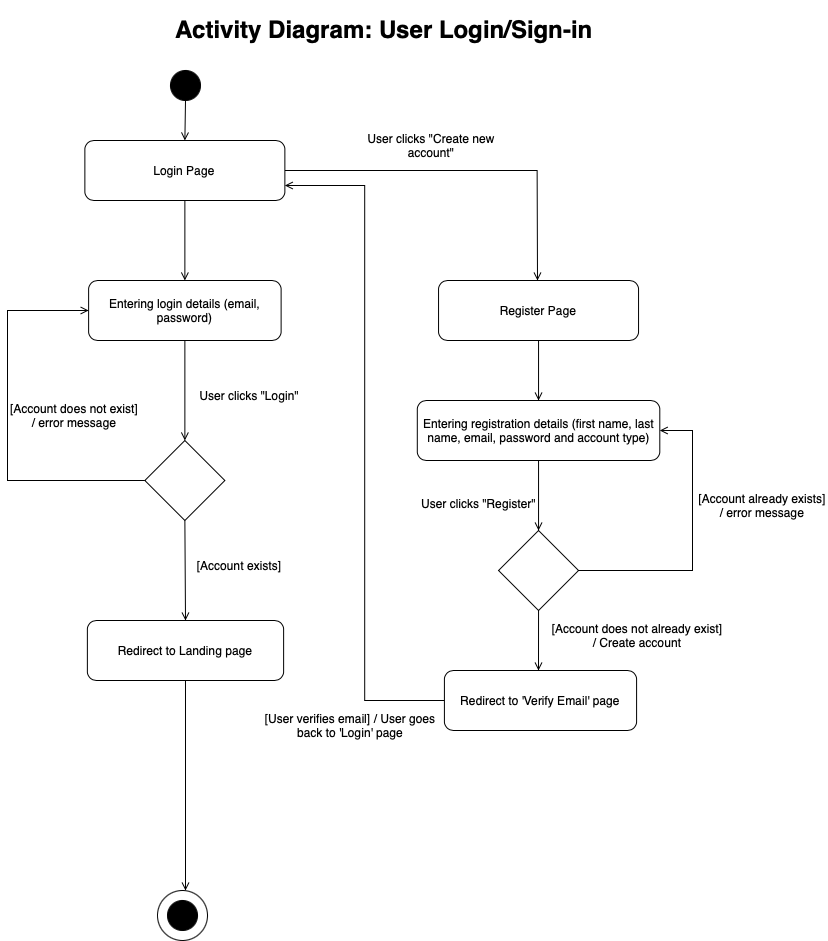

The diagram above was exported from draw.io. Its source (the exported page's mxGraphModel, read from the mxfile embedded in the PNG):
<mxGraphModel dx="954" dy="647" grid="1" gridSize="10" guides="1" tooltips="1" connect="1" arrows="1" fold="1" page="1" pageScale="1" pageWidth="850" pageHeight="1100" math="0" shadow="0">
  <root>
    <mxCell id="0" />
    <mxCell id="1" parent="0" />
    <mxCell id="HY5Z8d34fGZyeZAGQtSP-1" value="" style="ellipse;whiteSpace=wrap;html=1;aspect=fixed;fillColor=#000000;" parent="1" vertex="1">
      <mxGeometry x="193" y="80" width="30" height="30" as="geometry" />
    </mxCell>
    <mxCell id="HY5Z8d34fGZyeZAGQtSP-2" value="" style="endArrow=open;html=1;rounded=0;endFill=0;exitX=0.5;exitY=1;exitDx=0;exitDy=0;entryX=0.5;entryY=0;entryDx=0;entryDy=0;" parent="1" source="HY5Z8d34fGZyeZAGQtSP-1" target="-MbtFenn-OF-qx6dldm6-19" edge="1">
      <mxGeometry width="50" height="50" relative="1" as="geometry">
        <mxPoint x="142.39" y="390" as="sourcePoint" />
        <mxPoint x="209.25" y="160" as="targetPoint" />
      </mxGeometry>
    </mxCell>
    <mxCell id="HY5Z8d34fGZyeZAGQtSP-5" value="Register Page" style="rounded=1;whiteSpace=wrap;html=1;" parent="1" vertex="1">
      <mxGeometry x="461.04999999999995" y="290" width="200" height="60" as="geometry" />
    </mxCell>
    <mxCell id="HY5Z8d34fGZyeZAGQtSP-6" value="Entering registration details (first name, last name, email, password and account type)" style="rounded=1;whiteSpace=wrap;html=1;" parent="1" vertex="1">
      <mxGeometry x="439.8" y="410" width="242.5" height="60" as="geometry" />
    </mxCell>
    <mxCell id="HY5Z8d34fGZyeZAGQtSP-7" value="" style="endArrow=open;html=1;rounded=0;endFill=0;exitX=0.5;exitY=1;exitDx=0;exitDy=0;entryX=0.5;entryY=0;entryDx=0;entryDy=0;" parent="1" source="HY5Z8d34fGZyeZAGQtSP-6" target="HY5Z8d34fGZyeZAGQtSP-30" edge="1">
      <mxGeometry width="50" height="50" relative="1" as="geometry">
        <mxPoint x="765.4899999999999" y="645" as="sourcePoint" />
        <mxPoint x="559.87" y="660" as="targetPoint" />
      </mxGeometry>
    </mxCell>
    <mxCell id="HY5Z8d34fGZyeZAGQtSP-8" value="Redirect to 'Verify Email' page" style="rounded=1;whiteSpace=wrap;html=1;" parent="1" vertex="1">
      <mxGeometry x="466.91" y="680" width="192.18" height="60" as="geometry" />
    </mxCell>
    <mxCell id="HY5Z8d34fGZyeZAGQtSP-9" value="Entering login details (email, password)" style="rounded=1;whiteSpace=wrap;html=1;" parent="1" vertex="1">
      <mxGeometry x="111.12" y="290" width="192.5" height="60" as="geometry" />
    </mxCell>
    <mxCell id="HY5Z8d34fGZyeZAGQtSP-10" value="" style="endArrow=open;html=1;rounded=0;endFill=0;exitX=0.5;exitY=1;exitDx=0;exitDy=0;entryX=0.5;entryY=0;entryDx=0;entryDy=0;" parent="1" source="HY5Z8d34fGZyeZAGQtSP-9" target="HY5Z8d34fGZyeZAGQtSP-19" edge="1">
      <mxGeometry width="50" height="50" relative="1" as="geometry">
        <mxPoint x="207.49" y="410" as="sourcePoint" />
        <mxPoint x="207.99000000000012" y="500" as="targetPoint" />
      </mxGeometry>
    </mxCell>
    <mxCell id="HY5Z8d34fGZyeZAGQtSP-11" value="Redirect to Landing page" style="rounded=1;whiteSpace=wrap;html=1;" parent="1" vertex="1">
      <mxGeometry x="109.87" y="630" width="196.25" height="60" as="geometry" />
    </mxCell>
    <mxCell id="HY5Z8d34fGZyeZAGQtSP-12" value="&lt;h1&gt;Activity Diagram: User Login/Sign-in&lt;/h1&gt;&lt;div&gt;&lt;br&gt;&lt;/div&gt;" style="text;html=1;strokeColor=none;fillColor=none;spacing=5;spacingTop=-20;whiteSpace=wrap;overflow=hidden;rounded=0;" parent="1" vertex="1">
      <mxGeometry x="193" y="20" width="470" height="50" as="geometry" />
    </mxCell>
    <mxCell id="HY5Z8d34fGZyeZAGQtSP-13" value="" style="endArrow=open;html=1;rounded=0;endFill=0;exitX=0.5;exitY=1;exitDx=0;exitDy=0;" parent="1" source="HY5Z8d34fGZyeZAGQtSP-19" edge="1">
      <mxGeometry width="50" height="50" relative="1" as="geometry">
        <mxPoint x="208.59000000000015" y="603" as="sourcePoint" />
        <mxPoint x="208" y="630" as="targetPoint" />
      </mxGeometry>
    </mxCell>
    <mxCell id="HY5Z8d34fGZyeZAGQtSP-14" value="" style="endArrow=open;html=1;rounded=0;endFill=0;exitX=0;exitY=0.5;exitDx=0;exitDy=0;entryX=0;entryY=0.5;entryDx=0;entryDy=0;" parent="1" source="HY5Z8d34fGZyeZAGQtSP-19" target="HY5Z8d34fGZyeZAGQtSP-9" edge="1">
      <mxGeometry width="50" height="50" relative="1" as="geometry">
        <mxPoint x="127.9899999999999" y="540" as="sourcePoint" />
        <mxPoint x="239.87" y="170" as="targetPoint" />
        <Array as="points">
          <mxPoint x="30" y="490" />
          <mxPoint x="30" y="320" />
        </Array>
      </mxGeometry>
    </mxCell>
    <mxCell id="HY5Z8d34fGZyeZAGQtSP-17" value="" style="endArrow=open;html=1;rounded=0;endFill=0;exitX=1;exitY=0.5;exitDx=0;exitDy=0;" parent="1" source="-MbtFenn-OF-qx6dldm6-19" edge="1">
      <mxGeometry width="50" height="50" relative="1" as="geometry">
        <mxPoint x="419.24" y="220" as="sourcePoint" />
        <mxPoint x="560" y="290" as="targetPoint" />
        <Array as="points">
          <mxPoint x="559.63" y="180" />
        </Array>
      </mxGeometry>
    </mxCell>
    <mxCell id="HY5Z8d34fGZyeZAGQtSP-18" value="User clicks &quot;Create new account&quot;" style="text;html=1;strokeColor=none;fillColor=none;align=center;verticalAlign=middle;whiteSpace=wrap;rounded=0;" parent="1" vertex="1">
      <mxGeometry x="381.7" y="140" width="144.17" height="30" as="geometry" />
    </mxCell>
    <mxCell id="HY5Z8d34fGZyeZAGQtSP-19" value="" style="rhombus;whiteSpace=wrap;html=1;" parent="1" vertex="1">
      <mxGeometry x="167.37" y="450" width="80" height="80" as="geometry" />
    </mxCell>
    <mxCell id="HY5Z8d34fGZyeZAGQtSP-20" value="[Account exists]" style="text;html=1;strokeColor=none;fillColor=none;align=center;verticalAlign=middle;whiteSpace=wrap;rounded=0;" parent="1" vertex="1">
      <mxGeometry x="212.37" y="560" width="100" height="30" as="geometry" />
    </mxCell>
    <mxCell id="HY5Z8d34fGZyeZAGQtSP-21" value="[Account does not exist]&lt;br&gt;/ error message" style="text;html=1;strokeColor=none;fillColor=none;align=center;verticalAlign=middle;whiteSpace=wrap;rounded=0;" parent="1" vertex="1">
      <mxGeometry x="32.37" y="410" width="130" height="30" as="geometry" />
    </mxCell>
    <mxCell id="HY5Z8d34fGZyeZAGQtSP-22" value="" style="group" parent="1" connectable="0" vertex="1">
      <mxGeometry x="180" y="900" width="50" height="50" as="geometry" />
    </mxCell>
    <mxCell id="HY5Z8d34fGZyeZAGQtSP-23" value="" style="ellipse;whiteSpace=wrap;html=1;aspect=fixed;" parent="HY5Z8d34fGZyeZAGQtSP-22" vertex="1">
      <mxGeometry width="50" height="50" as="geometry" />
    </mxCell>
    <mxCell id="HY5Z8d34fGZyeZAGQtSP-24" value="" style="ellipse;whiteSpace=wrap;html=1;aspect=fixed;fillColor=#000000;" parent="HY5Z8d34fGZyeZAGQtSP-22" vertex="1">
      <mxGeometry x="10" y="10" width="30" height="30" as="geometry" />
    </mxCell>
    <mxCell id="HY5Z8d34fGZyeZAGQtSP-26" value="" style="endArrow=open;html=1;rounded=0;endFill=0;exitX=0.5;exitY=1;exitDx=0;exitDy=0;entryX=0.5;entryY=0;entryDx=0;entryDy=0;" parent="1" source="HY5Z8d34fGZyeZAGQtSP-5" target="HY5Z8d34fGZyeZAGQtSP-6" edge="1">
      <mxGeometry width="50" height="50" relative="1" as="geometry">
        <mxPoint x="775.87" y="655" as="sourcePoint" />
        <mxPoint x="636.87" y="714" as="targetPoint" />
      </mxGeometry>
    </mxCell>
    <mxCell id="HY5Z8d34fGZyeZAGQtSP-27" value="User clicks &quot;Register&quot;&amp;nbsp;" style="text;html=1;strokeColor=none;fillColor=none;align=center;verticalAlign=middle;whiteSpace=wrap;rounded=0;" parent="1" vertex="1">
      <mxGeometry x="437.59000000000003" y="495" width="130" height="35" as="geometry" />
    </mxCell>
    <mxCell id="HY5Z8d34fGZyeZAGQtSP-29" value="User clicks &quot;Login&quot;" style="text;html=1;strokeColor=none;fillColor=none;align=center;verticalAlign=middle;whiteSpace=wrap;rounded=0;" parent="1" vertex="1">
      <mxGeometry x="207.37" y="390" width="130" height="30" as="geometry" />
    </mxCell>
    <mxCell id="HY5Z8d34fGZyeZAGQtSP-30" value="" style="rhombus;whiteSpace=wrap;html=1;" parent="1" vertex="1">
      <mxGeometry x="521.05" y="540" width="80" height="80" as="geometry" />
    </mxCell>
    <mxCell id="HY5Z8d34fGZyeZAGQtSP-31" value="" style="endArrow=open;html=1;rounded=0;endFill=0;exitX=0.5;exitY=1;exitDx=0;exitDy=0;" parent="1" source="HY5Z8d34fGZyeZAGQtSP-30" edge="1">
      <mxGeometry width="50" height="50" relative="1" as="geometry">
        <mxPoint x="215.87" y="590" as="sourcePoint" />
        <mxPoint x="561" y="680" as="targetPoint" />
      </mxGeometry>
    </mxCell>
    <mxCell id="HY5Z8d34fGZyeZAGQtSP-32" value="[Account does not already exist]&lt;br&gt;/ Create account" style="text;html=1;strokeColor=none;fillColor=none;align=center;verticalAlign=middle;whiteSpace=wrap;rounded=0;" parent="1" vertex="1">
      <mxGeometry x="572.37" y="630" width="175.63" height="30" as="geometry" />
    </mxCell>
    <mxCell id="HY5Z8d34fGZyeZAGQtSP-33" value="" style="endArrow=open;html=1;rounded=0;endFill=0;exitX=1;exitY=0.5;exitDx=0;exitDy=0;entryX=1;entryY=0.5;entryDx=0;entryDy=0;" parent="1" source="HY5Z8d34fGZyeZAGQtSP-30" target="HY5Z8d34fGZyeZAGQtSP-6" edge="1">
      <mxGeometry width="50" height="50" relative="1" as="geometry">
        <mxPoint x="570.87" y="740" as="sourcePoint" />
        <mxPoint x="570.87" y="830" as="targetPoint" />
        <Array as="points">
          <mxPoint x="715" y="580" />
          <mxPoint x="715" y="440" />
        </Array>
      </mxGeometry>
    </mxCell>
    <mxCell id="HY5Z8d34fGZyeZAGQtSP-34" value="[Account already exists] &lt;br&gt;/ error message" style="text;html=1;strokeColor=none;fillColor=none;align=center;verticalAlign=middle;whiteSpace=wrap;rounded=0;" parent="1" vertex="1">
      <mxGeometry x="720" y="500" width="130" height="30" as="geometry" />
    </mxCell>
    <mxCell id="uU2d1-YalOzDqVyY22k8-7" value="" style="endArrow=open;html=1;rounded=0;endFill=0;exitX=0.5;exitY=1;exitDx=0;exitDy=0;" parent="1" source="HY5Z8d34fGZyeZAGQtSP-11" edge="1">
      <mxGeometry width="50" height="50" relative="1" as="geometry">
        <mxPoint x="573" y="870" as="sourcePoint" />
        <mxPoint x="208" y="900" as="targetPoint" />
        <Array as="points">
          <mxPoint x="208" y="810" />
        </Array>
      </mxGeometry>
    </mxCell>
    <mxCell id="uU2d1-YalOzDqVyY22k8-11" value="" style="endArrow=open;html=1;rounded=0;endFill=0;exitX=0;exitY=0.5;exitDx=0;exitDy=0;entryX=1;entryY=0.75;entryDx=0;entryDy=0;edgeStyle=orthogonalEdgeStyle;" parent="1" source="HY5Z8d34fGZyeZAGQtSP-8" target="-MbtFenn-OF-qx6dldm6-19" edge="1">
      <mxGeometry width="50" height="50" relative="1" as="geometry">
        <mxPoint x="573" y="760" as="sourcePoint" />
        <mxPoint x="573" y="810" as="targetPoint" />
      </mxGeometry>
    </mxCell>
    <mxCell id="-MbtFenn-OF-qx6dldm6-19" value="Login Page" style="rounded=1;whiteSpace=wrap;html=1;" parent="1" vertex="1">
      <mxGeometry x="107.36999999999995" y="150" width="200" height="60" as="geometry" />
    </mxCell>
    <mxCell id="-MbtFenn-OF-qx6dldm6-24" value="" style="endArrow=open;html=1;rounded=0;endFill=0;exitX=0.5;exitY=1;exitDx=0;exitDy=0;entryX=0.5;entryY=0;entryDx=0;entryDy=0;" parent="1" source="-MbtFenn-OF-qx6dldm6-19" target="HY5Z8d34fGZyeZAGQtSP-9" edge="1">
      <mxGeometry width="50" height="50" relative="1" as="geometry">
        <mxPoint x="217.63" y="120" as="sourcePoint" />
        <mxPoint x="217.63" y="170" as="targetPoint" />
      </mxGeometry>
    </mxCell>
    <mxCell id="OAunyTabaWxcc4rNgM4x-2" value="[User verifies email] / User goes back to 'Login' page" style="text;html=1;strokeColor=none;fillColor=none;align=center;verticalAlign=middle;whiteSpace=wrap;rounded=0;" vertex="1" parent="1">
      <mxGeometry x="285.42" y="720" width="175.63" height="30" as="geometry" />
    </mxCell>
  </root>
</mxGraphModel>